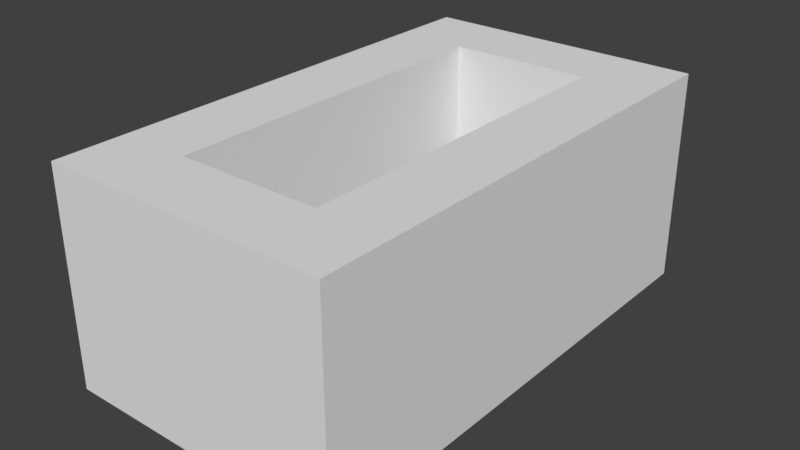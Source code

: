 # Source: House_2.blend  (saved by Blender 2.77.0; exported with 4.5.12 LTS)
import bpy
from mathutils import Matrix  # noqa: F401  (used for matrix-valued properties, if any)

bpy.ops.wm.read_factory_settings(use_empty=True)
scene = bpy.context.scene
scene.name = 'Scene'

# ---- collections
col_collection_1 = bpy.data.collections.new('Collection 1'); scene.collection.children.link(col_collection_1)

# ---- materials (node trees are filled in below, after node groups)
mat_material = bpy.data.materials.new('Material')
mat_material.alpha_threshold = 0.0
mat_material.use_transparent_shadow = False
mat_material.roughness = 0.5
mat_material.line_color = (0.0, 0.0, 0.0, 1.0)

# ---- material node trees

# ---- world
world_world = bpy.data.worlds.new('World'); scene.world = world_world
world_world.color = (0.05088, 0.05088, 0.05088)
world_world.use_sun_shadow = False
world_world.sun_shadow_jitter_overblur = 0.0
world_world.cycles.sampling_method = 'MANUAL'

# ---- meshes
me_cube = bpy.data.meshes.new('Cube')
me_cube.from_pydata([(1.0, -1.0, 4.371e-08), (-3.678e-08, -1.068, -0.06809), (3.0, -1.0, 4.609e-07), (3.0, 2.682e-07, 8.186e-07), (1.0, -2.98e-08, 4.013e-07), (-1.788e-07, -2.98e-08, -7.55e-08), (3.0, 2.682e-07, -1.0), (3.0, 2.479e-07, -3.0), (1.949e-07, -1.068, -0.9319), (1.0, -2.98e-08, -1.0), (5.96e-08, -2.98e-08, -1.0), (2.0, 8.941e-08, 6.398e-07), (2.0, 8.941e-08, -1.0), (2.0, -1.0, 2.821e-07), (2.0, 6.904e-08, -3.0), (4.0, -1.0, -1.0), (4.0, -1.0, 4.609e-07), (4.0, 2.682e-07, -1.0), (4.0, 2.682e-07, 8.186e-07), (1.863e-07, -5.017e-08, -3.0), (1.0, -2.0, 5.116e-08), (2.528e-07, -1.932, -0.9319), (2.115e-08, -1.932, -0.06809), (1.0, -5.017e-08, -3.0), (3.0, -2.0, 4.684e-07), (2.0, -1.0, -2.0), (3.353e-07, -1.0, -3.0), (4.0, -2.0, -1.0), (4.0, -2.0, 4.684e-07), (3.353e-07, -6.0, -1.0), (6.706e-08, -6.0, 1.942e-07), (4.0, -2.0, -3.0), (4.0, -1.0, -3.0), (4.0, -6.0, -1.0), (4.0, -6.0, 7.307e-07), (1.0, -7.0, 3.134e-07), (3.949e-07, -7.0, -1.0), (1.267e-07, -7.0, 1.942e-07), (3.0, -7.0, 7.307e-07), (2.0, -7.0, 5.518e-07), (4.0, -7.0, -1.0), (4.0, -7.0, 7.307e-07), (4.0, -1.0, -2.0), (4.0, -2.0, -2.0), (2.086e-07, -1.0, -2.0), (1.0, -1.172e-07, -2.0), (5.96e-08, -1.172e-07, -2.0), (2.0, 1.984e-09, -2.0), (3.0, 1.808e-07, -2.0), (4.0, 1.808e-07, -2.0), (2.757e-07, -2.0, -2.0), (3.353e-07, -6.0, -2.0), (4.0, -6.0, -2.0), (3.949e-07, -7.0, -2.0), (4.0, -7.0, -2.0), (4.0, 2.479e-07, -3.0), (4.023e-07, -2.0, -3.0), (4.619e-07, -6.0, -3.0), (4.0, -6.0, -3.0), (5.215e-07, -7.0, -3.0), (3.0, -7.0, -3.0), (4.0, -7.0, -3.0), (2.0, -1.0, -1.0), (2.0, -1.0, -3.0), (1.0, -1.0, -3.0), (3.0, -6.0, -2.0), (2.0, -6.0, -2.0), (3.0, -2.0, -3.0), (1.0, -6.0, -2.0), (3.0, -1.0, -3.0), (1.0, -2.0, -3.0), (1.0, -2.0, -2.0), (3.0, -1.0, -2.0), (3.0, -2.0, -2.0), (1.0, -6.0, -3.0), (2.0, -6.0, -3.0), (1.0, -1.0, -2.0), (3.0, -6.0, -3.0), (3.0, -6.0, -1.0), (2.0, -6.0, -1.0), (1.0, -6.0, -1.0), (1.0, -2.0, -1.0), (3.0, -1.0, -1.0), (3.0, -2.0, -1.0), (1.0, -1.0, -1.0), (3.0, -6.0, 7.391e-07), (2.0, -6.0, 5.007e-07), (1.0, -6.0, 2.623e-07), (1.0, -7.0, -1.0), (2.0, -7.0, -1.0), (1.0, -7.0, -3.0), (3.0, -7.0, -1.0), (1.0, -7.0, -2.0), (2.0, -7.0, -2.0), (3.0, -7.0, -2.0), (2.0, -7.0, -3.0), (-5.96e-08, -1.0, -7.55e-08), (2.086e-07, -1.0, -1.0), (7.451e-09, -2.0, -6.805e-08), (2.757e-07, -2.0, -1.0), (0.05508, -1.068, -0.06809), (0.05508, -1.068, -0.9319), (0.05508, -1.932, -0.06809), (0.05508, -1.932, -0.9319), (2.235e-08, -3.0, -2.48e-09), (3.725e-08, -4.0, 6.309e-08), (5.215e-08, -5.0, 1.287e-07), (2.906e-07, -3.0, -1.0), (3.055e-07, -4.0, -1.0), (3.204e-07, -5.0, -1.0), (2.906e-07, -3.0, -2.0), (3.055e-07, -4.0, -2.0), (3.204e-07, -5.0, -2.0), (4.172e-07, -3.0, -3.0), (4.321e-07, -4.0, -3.0), (4.47e-07, -5.0, -3.0), (1.0, -3.0, -3.0), (1.0, -4.0, -3.0), (1.0, -5.0, -3.0), (1.0, -3.0, -2.0), (1.0, -4.0, -2.0), (1.0, -5.0, -2.0), (1.0, -3.0, -1.0), (1.0, -4.0, -1.0), (1.0, -5.0, -1.0), (1.0, -5.0, 2.095e-07), (1.0, -4.0, 1.567e-07), (1.0, -3.0, 1.039e-07), (4.0, -5.0, 6.651e-07), (4.0, -4.0, 5.995e-07), (4.0, -3.0, 5.34e-07), (4.0, -5.0, -1.0), (4.0, -4.0, -1.0), (4.0, -3.0, -1.0), (4.0, -5.0, -2.0), (4.0, -4.0, -2.0), (4.0, -3.0, -2.0), (4.0, -5.0, -3.0), (4.0, -4.0, -3.0), (4.0, -3.0, -3.0), (3.0, -5.0, -3.0), (3.0, -4.0, -3.0), (3.0, -3.0, -3.0), (3.0, -5.0, -2.0), (3.0, -4.0, -2.0), (3.0, -3.0, -2.0), (3.0, -5.0, -1.0), (3.0, -4.0, -1.0), (3.0, -3.0, -1.0), (3.0, -5.0, 6.714e-07), (3.0, -4.0, 6.037e-07), (3.0, -3.0, 5.361e-07)], [], [(16, 2, 24, 28), (9, 10, 5, 4), (9, 4, 11, 12), (0, 4, 5, 96), (96, 5, 10, 97), (6, 17, 49, 48), (6, 3, 18, 17), (15, 16, 28, 27), (10, 9, 45, 46), (12, 11, 3, 6), (4, 0, 13, 11), (11, 13, 2, 3), (15, 17, 18, 16), (99, 97, 44, 50), (69, 67, 73, 72), (3, 2, 16, 18), (70, 64, 76, 71), (125, 106, 30, 87), (128, 149, 85, 34), (75, 74, 68, 66), (17, 15, 42, 49), (22, 1, 100, 102), (15, 27, 43, 42), (0, 96, 98, 20), (77, 75, 66, 65), (131, 33, 52, 134), (86, 87, 35, 39), (87, 30, 37, 35), (34, 85, 38, 41), (97, 10, 46, 44), (106, 109, 29, 30), (131, 128, 34, 33), (107, 99, 50, 110), (33, 40, 54, 52), (30, 29, 36, 37), (33, 34, 41, 40), (12, 6, 48, 47), (9, 12, 47, 45), (36, 29, 51, 53), (85, 86, 39, 38), (46, 45, 23, 19), (49, 42, 32, 55), (44, 46, 19, 26), (52, 54, 61, 58), (45, 47, 14, 23), (42, 43, 31, 32), (53, 51, 57, 59), (134, 52, 58, 137), (50, 44, 26, 56), (110, 50, 56, 113), (47, 48, 7, 14), (48, 49, 55, 7), (14, 7, 69, 63), (64, 26, 19, 23), (26, 64, 70, 56), (23, 14, 63, 64), (137, 58, 77, 140), (64, 63, 25, 76), (69, 32, 31, 67), (116, 70, 71, 119), (95, 90, 74, 75), (77, 58, 61, 60), (74, 90, 59, 57), (116, 113, 56, 70), (63, 69, 72, 25), (66, 68, 80, 79), (77, 60, 95, 75), (140, 77, 65, 143), (55, 32, 69, 7), (72, 73, 83, 82), (25, 72, 82, 62), (65, 66, 79, 78), (143, 65, 78, 146), (119, 71, 81, 122), (71, 76, 84, 81), (76, 25, 62, 84), (84, 62, 13, 0), (62, 82, 2, 13), (78, 79, 86, 85), (146, 78, 85, 149), (82, 83, 24, 2), (81, 84, 0, 20), (79, 80, 87, 86), (122, 81, 20, 127), (35, 37, 36, 88), (89, 88, 92, 93), (35, 88, 89, 39), (88, 36, 53, 92), (39, 89, 91, 38), (91, 89, 93, 94), (38, 91, 40, 41), (40, 91, 94, 54), (92, 53, 59, 90), (54, 94, 60, 61), (93, 92, 90, 95), (94, 93, 95, 60), (8, 1, 96, 97), (22, 21, 99, 98), (21, 8, 97, 99), (1, 22, 98, 96), (100, 101, 103, 102), (21, 22, 102, 103), (8, 21, 103, 101), (1, 8, 101, 100), (80, 124, 125, 87), (124, 123, 126, 125), (123, 122, 127, 126), (68, 121, 124, 80), (121, 120, 123, 124), (120, 119, 122, 123), (74, 57, 115, 118), (118, 115, 114, 117), (117, 114, 113, 116), (74, 118, 121, 68), (118, 117, 120, 121), (117, 116, 119, 120), (51, 112, 115, 57), (112, 111, 114, 115), (111, 110, 113, 114), (29, 109, 112, 51), (109, 108, 111, 112), (108, 107, 110, 111), (98, 99, 107, 104), (104, 107, 108, 105), (105, 108, 109, 106), (20, 98, 104, 127), (127, 104, 105, 126), (126, 105, 106, 125), (83, 148, 151, 24), (148, 147, 150, 151), (147, 146, 149, 150), (73, 145, 148, 83), (145, 144, 147, 148), (144, 143, 146, 147), (67, 142, 145, 73), (142, 141, 144, 145), (141, 140, 143, 144), (31, 139, 142, 67), (139, 138, 141, 142), (138, 137, 140, 141), (43, 136, 139, 31), (136, 135, 138, 139), (135, 134, 137, 138), (27, 28, 130, 133), (133, 130, 129, 132), (132, 129, 128, 131), (27, 133, 136, 43), (133, 132, 135, 136), (132, 131, 134, 135), (28, 24, 151, 130), (130, 151, 150, 129), (129, 150, 149, 128)])
_uv = me_cube.uv_layers.new(name='UVMap')
_uv.uv.foreach_set('vector', [0.25, 0.75, 0.1875, 0.75, 0.1875, 0.6875, 0.25, 0.6875, 0.1875, 0.625, 0.125, 0.625, 0.125, 0.5625, 0.1875, 0.5625, 0.1875, 0.625, 0.1875, 0.5625, 0.25, 0.5625, 0.25, 0.625, 0.25, 0.6875, 0.25, 0.75, 0.1875, 0.75, 0.1875, 0.6875, 0.3125, 0.5625, 0.375, 0.5625, 0.375, 0.625, 0.3125, 0.625, 0.3125, 0.625, 0.375, 0.625, 0.375, 0.6875, 0.3125, 0.6875, 0.3125, 0.625, 0.3125, 0.5625, 0.375, 0.5625, 0.375, 0.625, 6.378e-06, 0.625, 6.378e-06, 0.5625, 0.06249, 0.5625, 0.06249, 0.625, 0.125, 0.625, 0.1875, 0.625, 0.1875, 0.6875, 0.125, 0.6875, 0.06251, 0.625, 0.06251, 0.5625, 0.125, 0.5625, 0.125, 0.625, 0.1875, 0.75, 0.1875, 0.6875, 0.25, 0.6875, 0.25, 0.75, 0.1875, 0.75, 0.1875, 0.6875, 0.25, 0.6875, 0.25, 0.75, 0.1875, 0.625, 0.125, 0.625, 0.125, 0.5625, 0.1875, 0.5625, 0.1875, 0.6875, 0.25, 0.6875, 0.25, 0.75, 0.1875, 0.75, 0.25, 0.9375, 0.1875, 0.9375, 0.1875, 0.875, 0.25, 0.875, 0.1875, 0.75, 0.1875, 0.6875, 0.25, 0.6875, 0.25, 0.75, 0.25, 0.9375, 0.1875, 0.9375, 0.1875, 0.875, 0.25, 0.875, 0.25, 0.7031, 0.1875, 0.7031, 0.1875, 0.6875, 0.25, 0.6875, 0.2031, 0.6875, 0.2031, 0.75, 0.1875, 0.75, 0.1875, 0.6875, 0.25, 0.9375, 0.1875, 0.9375, 0.1875, 0.875, 0.25, 0.875, 0.125, 0.625, 0.1875, 0.625, 0.1875, 0.6875, 0.125, 0.6875, 0.2543, 0.5668, 0.3082, 0.5668, 0.3082, 0.5668, 0.2543, 0.5668, 0.25, 0.6875, 0.3125, 0.6875, 0.3125, 0.75, 0.25, 0.75, 0.25, 0.75, 0.1875, 0.75, 0.1875, 0.6875, 0.25, 0.6875, 0.3125, 0.9375, 0.25, 0.9375, 0.25, 0.875, 0.3125, 0.875, 0.25, 0.7499, 0.1876, 0.7499, 0.1876, 0.6875, 0.25, 0.6875, 0.25, 0.6875, 0.25, 0.75, 0.1875, 0.75, 0.1875, 0.6875, 0.25, 0.75, 0.1875, 0.75, 0.1875, 0.6875, 0.25, 0.6875, 0.25, 0.75, 0.1875, 0.75, 0.1875, 0.6875, 0.25, 0.6875, 0.3125, 0.625, 0.375, 0.625, 0.375, 0.6875, 0.3125, 0.6875, 0.25, 0.5626, 0.25, 0.6251, 0.1876, 0.6251, 0.1876, 0.5626, 0.1875, 0.6249, 0.1875, 0.5624, 0.2499, 0.5624, 0.2499, 0.6249, 0.1875, 0.6251, 0.2499, 0.6251, 0.2499, 0.6875, 0.1875, 0.6875, 0.3125, 0.625, 0.375, 0.625, 0.375, 0.6875, 0.3125, 0.6875, 0.1875, 0.5625, 0.1875, 0.625, 0.125, 0.625, 0.125, 0.5625, 0.3125, 0.625, 0.3125, 0.5625, 0.375, 0.5625, 0.375, 0.625, 0.25, 0.6875, 0.3125, 0.6875, 0.3125, 0.75, 0.25, 0.75, 0.25, 0.6875, 0.25, 0.75, 0.1875, 0.75, 0.1875, 0.6875, 0.125, 0.625, 0.1875, 0.625, 0.1875, 0.6875, 0.125, 0.6875, 0.25, 0.75, 0.1875, 0.75, 0.1875, 0.6875, 0.25, 0.6875, 0.125, 0.6875, 0.1875, 0.6875, 0.1875, 0.75, 0.125, 0.75, 0.125, 0.6875, 0.1875, 0.6875, 0.1875, 0.75, 0.125, 0.75, 0.3125, 0.6875, 0.375, 0.6875, 0.375, 0.75, 0.3125, 0.75, 0.3125, 0.6875, 0.375, 0.6875, 0.375, 0.75, 0.3125, 0.75, 0.25, 0.625, 0.3125, 0.625, 0.3125, 0.6875, 0.25, 0.6875, 6.378e-06, 0.625, 0.06249, 0.625, 0.06249, 0.6875, 6.378e-06, 0.6875, 0.125, 0.6875, 0.1875, 0.6875, 0.1875, 0.75, 0.125, 0.75, 0.2501, 0.625, 0.3125, 0.625, 0.3125, 0.6875, 0.2501, 0.6875, 0.25, 0.6875, 0.3125, 0.6875, 0.3125, 0.75, 0.25, 0.75, 0.06247, 0.625, 0.1249, 0.625, 0.1249, 0.6875, 0.06247, 0.6875, 0.1875, 0.75, 0.1875, 0.6875, 0.25, 0.6875, 0.25, 0.75, 0.3125, 0.6875, 0.375, 0.6875, 0.375, 0.75, 0.3125, 0.75, 0.25, 0.75, 0.3125, 0.75, 0.3125, 0.8125, 0.25, 0.8125, 0.3125, 0.875, 0.3125, 0.8125, 0.375, 0.8125, 0.375, 0.875, 0.25, 0.75, 0.25, 0.8125, 0.1875, 0.8125, 0.1875, 0.75, 0.1875, 0.75, 0.25, 0.75, 0.25, 0.8125, 0.1875, 0.8125, 0.25, 1.0, 0.1876, 1.0, 0.1876, 0.9375, 0.25, 0.9375, 0.25, 0.9375, 0.1875, 0.9375, 0.1875, 0.875, 0.25, 0.875, 0.25, 0.75, 0.25, 0.8125, 0.1875, 0.8125, 0.1875, 0.75, 0.3125, 0.9375, 0.2501, 0.9375, 0.2501, 0.875, 0.3125, 0.875, 0.25, 0.8125, 0.1875, 0.8125, 0.1875, 0.75, 0.25, 0.75, 0.1875, 0.9375, 0.1875, 1.0, 0.125, 1.0, 0.125, 0.9375, 0.1875, 0.875, 0.125, 0.875, 0.125, 0.8125, 0.1875, 0.8125, 0.1875, 1.0, 0.1875, 0.9375, 0.2499, 0.9375, 0.2499, 1.0, 0.3125, 0.9375, 0.25, 0.9375, 0.25, 0.875, 0.3125, 0.875, 0.125, 1.0, 0.06251, 1.0, 0.06251, 0.9375, 0.125, 0.9375, 0.1875, 0.8125, 0.1875, 0.75, 0.25, 0.75, 0.25, 0.8125, 0.25, 0.9375, 0.1876, 0.9375, 0.1876, 0.875, 0.25, 0.875, 0.375, 1.0, 0.3125, 1.0, 0.3125, 0.9375, 0.375, 0.9375, 0.125, 1.0, 0.06251, 1.0, 0.06251, 0.9375, 0.125, 0.9375, 0.125, 1.0, 0.06251, 1.0, 0.06251, 0.9375, 0.125, 0.9375, 0.125, 1.0, 0.06251, 1.0, 0.06251, 0.9375, 0.125, 0.9375, 0.125, 1.0, 0.06257, 1.0, 0.06257, 0.9376, 0.125, 0.9376, 0.06247, 0.9375, 0.1249, 0.9375, 0.1249, 0.9999, 0.06247, 0.9999, 0.125, 1.0, 0.06251, 1.0, 0.06251, 0.9375, 0.125, 0.9375, 0.125, 1.0, 0.06251, 1.0, 0.06251, 0.9375, 0.125, 0.9375, 0.125, 1.0, 0.06251, 1.0, 0.06251, 0.9375, 0.125, 0.9375, 0.125, 1.0, 0.06251, 1.0, 0.06251, 0.9375, 0.125, 0.9375, 0.125, 1.0, 0.06251, 1.0, 0.06251, 0.9375, 0.125, 0.9375, 0.125, 1.0, 0.06257, 1.0, 0.06257, 0.9376, 0.125, 0.9376, 0.125, 1.0, 0.06251, 1.0, 0.06251, 0.9375, 0.125, 0.9375, 0.125, 1.0, 0.06251, 1.0, 0.06251, 0.9375, 0.125, 0.9375, 0.125, 1.0, 0.06251, 1.0, 0.06251, 0.9375, 0.125, 0.9375, 0.06247, 0.9374, 0.1249, 0.9374, 0.1249, 0.9999, 0.06247, 0.9999, 0.3125, 0.5625, 0.375, 0.5625, 0.375, 0.625, 0.3125, 0.625, 0.25, 0.625, 0.3125, 0.625, 0.3125, 0.6875, 0.25, 0.6875, 0.25, 0.5625, 0.25, 0.625, 0.1875, 0.625, 0.1875, 0.5625, 0.3125, 0.625, 0.375, 0.625, 0.375, 0.6875, 0.3125, 0.6875, 0.06249, 0.5625, 0.06249, 0.625, 6.393e-06, 0.625, 6.393e-06, 0.5625, 0.1875, 0.6875, 0.25, 0.6875, 0.25, 0.75, 0.1875, 0.75, 0.1875, 0.5625, 0.1875, 0.625, 0.125, 0.625, 0.125, 0.5625, 0.125, 0.625, 0.1875, 0.625, 0.1875, 0.6875, 0.125, 0.6875, 0.3125, 0.6875, 0.375, 0.6875, 0.375, 0.75, 0.3125, 0.75, 0.125, 0.6875, 0.1875, 0.6875, 0.1875, 0.75, 0.125, 0.75, 0.1875, 0.6875, 0.25, 0.6875, 0.25, 0.75, 0.1875, 0.75, 0.06251, 0.625, 0.125, 0.625, 0.125, 0.6875, 0.06251, 0.6875, 0.3082, 0.6207, 0.3082, 0.5668, 0.3125, 0.5625, 0.3125, 0.625, 0.2543, 0.5668, 0.2543, 0.6207, 0.25, 0.625, 0.25, 0.5625, 0.2543, 0.6207, 0.3082, 0.6207, 0.3125, 0.625, 0.25, 0.625, 0.3082, 0.5668, 0.2543, 0.5668, 0.25, 0.5625, 0.3125, 0.5625, 0.3082, 0.5668, 0.3082, 0.6207, 0.2543, 0.6207, 0.2543, 0.5668, 0.2508, 0.6207, 0.2508, 0.5668, 0.2543, 0.5668, 0.2543, 0.6207, 0.3082, 0.6242, 0.2543, 0.6242, 0.2543, 0.6207, 0.3082, 0.6207, 0.3117, 0.5668, 0.3117, 0.6207, 0.3087, 0.6207, 0.3087, 0.5668, 0.06257, 0.9374, 0.125, 0.9374, 0.125, 0.9999, 0.06257, 0.9999, 0.06253, 0.9374, 0.125, 0.9374, 0.125, 0.9999, 0.06253, 0.9999, 0.0625, 0.9374, 0.125, 0.9374, 0.125, 0.9999, 0.0625, 0.9999, 0.06257, 0.9375, 0.125, 0.9375, 0.125, 0.9999, 0.06257, 0.9999, 0.06253, 0.9375, 0.125, 0.9375, 0.125, 0.9999, 0.06253, 0.9999, 0.0625, 0.9375, 0.125, 0.9375, 0.125, 0.9999, 0.0625, 0.9999, 0.2501, 1.0, 0.2501, 0.9375, 0.3125, 0.9375, 0.3125, 1.0, 0.1875, 0.875, 0.1875, 0.8125, 0.25, 0.8125, 0.25, 0.875, 0.25, 0.875, 0.25, 0.8125, 0.3125, 0.8125, 0.3125, 0.875, 0.2499, 0.9375, 0.1875, 0.9375, 0.1875, 0.875, 0.2499, 0.875, 0.3125, 0.9375, 0.25, 0.9375, 0.25, 0.875, 0.3125, 0.875, 0.3125, 0.9375, 0.25, 0.9375, 0.25, 0.875, 0.3125, 0.875, 0.1876, 0.6875, 0.25, 0.6875, 0.25, 0.75, 0.1876, 0.75, 0.1875, 0.6875, 0.25, 0.6875, 0.25, 0.75, 0.1875, 0.75, 0.0, 0.625, 0.06247, 0.625, 0.06247, 0.6875, 0.0, 0.6875, 0.1876, 0.6876, 0.25, 0.6876, 0.25, 0.75, 0.1876, 0.75, 0.1875, 0.6251, 0.25, 0.6251, 0.25, 0.6875, 0.1875, 0.6875, 0.1875, 0.6876, 0.25, 0.6876, 0.25, 0.75, 0.1875, 0.75, 0.1249, 0.5626, 0.1249, 0.6251, 0.06247, 0.6251, 0.06247, 0.5626, 0.1875, 0.5626, 0.1875, 0.6251, 0.25, 0.6251, 0.25, 0.5626, 0.06249, 0.5625, 0.06249, 0.625, 6.258e-06, 0.625, 6.258e-06, 0.5625, 0.25, 0.75, 0.1875, 0.75, 0.1875, 0.7344, 0.25, 0.7344, 0.25, 0.7344, 0.1875, 0.7344, 0.1875, 0.7187, 0.25, 0.7187, 0.25, 0.7187, 0.1875, 0.7187, 0.1875, 0.7031, 0.25, 0.7031, 0.1249, 1.0, 0.06247, 1.0, 0.06247, 0.9376, 0.1249, 0.9376, 0.125, 1.0, 0.0625, 1.0, 0.0625, 0.9376, 0.125, 0.9376, 0.125, 1.0, 0.06253, 1.0, 0.06253, 0.9376, 0.125, 0.9376, 0.1249, 1.0, 0.06247, 1.0, 0.06247, 0.9376, 0.1249, 0.9376, 0.125, 1.0, 0.0625, 1.0, 0.0625, 0.9376, 0.125, 0.9376, 0.125, 1.0, 0.06253, 1.0, 0.06253, 0.9376, 0.125, 0.9376, 0.3124, 0.9375, 0.25, 0.9375, 0.25, 0.875, 0.3124, 0.875, 0.3125, 0.9375, 0.25, 0.9375, 0.25, 0.875, 0.3125, 0.875, 0.3125, 0.9375, 0.25, 0.9375, 0.25, 0.875, 0.3125, 0.875, 0.3124, 1.0, 0.25, 1.0, 0.25, 0.9375, 0.3124, 0.9375, 0.3125, 1.0, 0.25, 1.0, 0.25, 0.9375, 0.3125, 0.9375, 0.25, 1.0, 0.1875, 1.0, 0.1875, 0.9375, 0.25, 0.9375, 0.2499, 0.75, 0.1875, 0.75, 0.1875, 0.6875, 0.2499, 0.6875, 0.0625, 0.625, 0.125, 0.625, 0.125, 0.6875, 0.0625, 0.6875, 3.307e-05, 0.625, 0.0625, 0.625, 0.0625, 0.6875, 3.307e-05, 0.6875, 0.1876, 0.6249, 0.1876, 0.5624, 0.25, 0.5624, 0.25, 0.6249, 0.1875, 0.6249, 0.1875, 0.5624, 0.25, 0.5624, 0.25, 0.6249, -2.98e-08, 0.6249, -5.96e-08, 0.5624, 0.06247, 0.5624, 0.06247, 0.6249, 0.2499, 0.7499, 0.1875, 0.7499, 0.1875, 0.6875, 0.2499, 0.6875, 0.1875, 0.625, 0.25, 0.625, 0.25, 0.6874, 0.1875, 0.6874, 0.25, 0.7499, 0.1875, 0.7499, 0.1875, 0.6875, 0.25, 0.6875, 0.25, 0.6875, 0.25, 0.75, 0.2344, 0.75, 0.2344, 0.6875, 0.2344, 0.6875, 0.2344, 0.75, 0.2188, 0.75, 0.2188, 0.6875, 0.2188, 0.6875, 0.2188, 0.75, 0.2031, 0.75, 0.2031, 0.6875])
me_cube.materials.append(mat_material)
me_cube.use_remesh_preserve_volume = False
me_cube.use_remesh_preserve_attributes = False
me_cube.use_mirror_vertex_groups = False
me_cube.auto_texspace = False
me_cube.update()

# ---- objects
ob_cube = bpy.data.objects.new('Cube', me_cube)

# ---- transforms, parenting, visibility, modifiers, constraints
ob_cube.location = (0.0, 0.0, 0.0)
ob_cube.rotation_euler = (3.142, 0.0, 0.0)
ob_cube.lock_rotations_4d = False
ob_cube.empty_display_type = 'ARROWS'
ob_cube.lineart.crease_threshold = 0.0

# ---- collection membership
col_collection_1.objects.link(ob_cube)

# ---- scene / render settings (as saved in the file)
scene.frame_start = 1; scene.frame_end = 250; scene.frame_set(1)
scene.render.engine = 'BLENDER_EEVEE_NEXT'
scene.render.resolution_percentage = 50
scene.render.dither_intensity = 0.0
scene.cycles.use_denoising = False
scene.cycles.samples = 128
scene.cycles.sampling_pattern = 'TABULATED_SOBOL'
scene.cycles.light_sampling_threshold = 0.0
scene.cycles.use_adaptive_sampling = False
scene.cycles.use_light_tree = False
scene.cycles.blur_glossy = 0.0
scene.cycles.sample_clamp_indirect = 0.0
scene.view_settings.view_transform = 'Standard'
bpy.context.view_layer.update()

# ---- added for rendering (the .blend has no active camera and no usable light): camera, sun
cam_auto = bpy.data.cameras.new('AutoCamera')
cam_auto.lens = 50.0
cam_auto.sensor_width = 36.0
cam_auto.clip_end = 1000.0
ob_auto_camera = bpy.data.objects.new('AutoCamera', cam_auto)
scene.collection.objects.link(ob_auto_camera)
ob_auto_camera.location = (9.95908, -6.0509, 7.86727)
ob_auto_camera.rotation_euler = (1.09748, -7.21219e-08, 0.694738)
scene.camera = ob_auto_camera
light_auto_sun = bpy.data.lights.new('AutoSun', 'SUN')
light_auto_sun.energy = 3.0
light_auto_sun.angle = 0.0523599
ob_auto_sun = bpy.data.objects.new('AutoSun', light_auto_sun)
scene.collection.objects.link(ob_auto_sun)
ob_auto_sun.rotation_euler = (0.872665, 0.174533, 0.523599)
bpy.context.view_layer.update()
